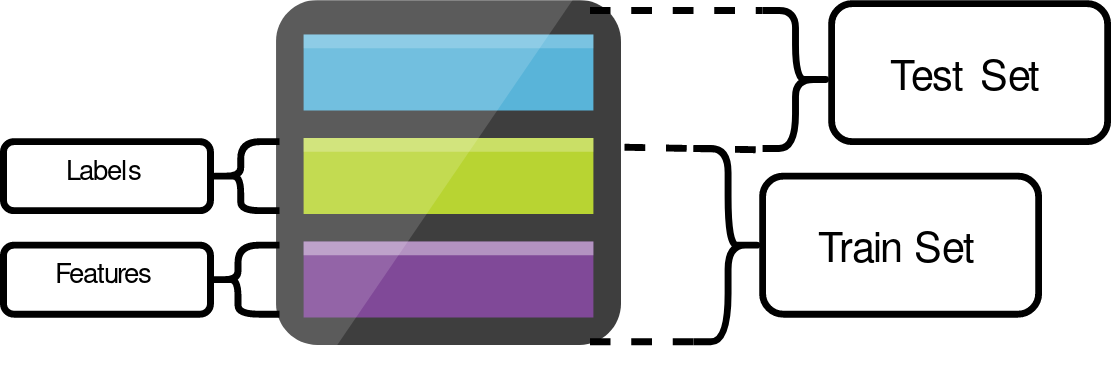

The diagram above was exported from draw.io. Its source (the exported page's mxGraphModel, read from the mxfile embedded in the PNG):
<mxGraphModel dx="206" dy="117" grid="1" gridSize="10" guides="1" tooltips="1" connect="1" arrows="1" fold="1" page="1" pageScale="1" pageWidth="850" pageHeight="1100" math="0" shadow="0">
  <root>
    <mxCell id="0" />
    <mxCell id="1" parent="0" />
    <mxCell id="WY02HXgxzeLuKU1XNDwx-33" value="" style="aspect=fixed;html=1;points=[];align=center;image;fontSize=12;image=img/lib/mscae/General_Storage.svg;" parent="1" vertex="1">
      <mxGeometry x="300" y="270" width="50" height="50" as="geometry" />
    </mxCell>
    <mxCell id="WY02HXgxzeLuKU1XNDwx-35" value="" style="shape=curlyBracket;whiteSpace=wrap;html=1;rounded=1;direction=west;" parent="1" vertex="1">
      <mxGeometry x="360" y="291" width="10" height="28" as="geometry" />
    </mxCell>
    <mxCell id="WY02HXgxzeLuKU1XNDwx-36" value="" style="shape=curlyBracket;whiteSpace=wrap;html=1;rounded=1;direction=west;size=0.5233009708737881;" parent="1" vertex="1">
      <mxGeometry x="370" y="271" width="10" height="20" as="geometry" />
    </mxCell>
    <mxCell id="WY02HXgxzeLuKU1XNDwx-37" value="&lt;font style=&quot;font-size: 6px&quot;&gt;Test Set&lt;/font&gt;" style="rounded=1;whiteSpace=wrap;html=1;" parent="1" vertex="1">
      <mxGeometry x="380" y="270" width="40" height="20" as="geometry" />
    </mxCell>
    <mxCell id="WY02HXgxzeLuKU1XNDwx-38" value="&lt;font style=&quot;font-size: 6px&quot;&gt;Train&lt;/font&gt;&lt;font style=&quot;font-size: 6px&quot; size=&quot;3&quot;&gt; Set&lt;/font&gt;" style="rounded=1;whiteSpace=wrap;html=1;" parent="1" vertex="1">
      <mxGeometry x="370" y="295" width="40" height="20" as="geometry" />
    </mxCell>
    <mxCell id="WY02HXgxzeLuKU1XNDwx-41" value="" style="shape=curlyBracket;whiteSpace=wrap;html=1;rounded=1;direction=east;size=0.3990291262135884;" parent="1" vertex="1">
      <mxGeometry x="290" y="305" width="10" height="10" as="geometry" />
    </mxCell>
    <mxCell id="WY02HXgxzeLuKU1XNDwx-43" value="" style="shape=curlyBracket;whiteSpace=wrap;html=1;rounded=1;direction=east;size=0.4378640776699001;" parent="1" vertex="1">
      <mxGeometry x="290" y="290" width="10" height="10" as="geometry" />
    </mxCell>
    <mxCell id="WY02HXgxzeLuKU1XNDwx-44" value="Labels" style="rounded=1;whiteSpace=wrap;html=1;fontSize=4;" parent="1" vertex="1">
      <mxGeometry x="260" y="290" width="30" height="10" as="geometry" />
    </mxCell>
    <mxCell id="WY02HXgxzeLuKU1XNDwx-45" value="Features" style="rounded=1;whiteSpace=wrap;html=1;fontSize=4;" parent="1" vertex="1">
      <mxGeometry x="260" y="305" width="30" height="10" as="geometry" />
    </mxCell>
    <mxCell id="WY02HXgxzeLuKU1XNDwx-46" style="edgeStyle=orthogonalEdgeStyle;rounded=0;orthogonalLoop=1;jettySize=auto;html=1;exitX=0.5;exitY=1;exitDx=0;exitDy=0;" parent="1" source="WY02HXgxzeLuKU1XNDwx-38" target="WY02HXgxzeLuKU1XNDwx-38" edge="1">
      <mxGeometry relative="1" as="geometry" />
    </mxCell>
    <mxCell id="WY02HXgxzeLuKU1XNDwx-48" value="" style="endArrow=none;dashed=1;html=1;" parent="1" edge="1">
      <mxGeometry width="50" height="50" relative="1" as="geometry">
        <mxPoint x="345" y="319" as="sourcePoint" />
        <mxPoint x="360" y="319" as="targetPoint" />
        <Array as="points">
          <mxPoint x="350" y="319" />
        </Array>
      </mxGeometry>
    </mxCell>
    <mxCell id="WY02HXgxzeLuKU1XNDwx-49" value="" style="endArrow=none;dashed=1;html=1;" parent="1" edge="1">
      <mxGeometry width="50" height="50" relative="1" as="geometry">
        <mxPoint x="345" y="271.00000000000006" as="sourcePoint" />
        <mxPoint x="370" y="271" as="targetPoint" />
        <Array as="points">
          <mxPoint x="350" y="271" />
        </Array>
      </mxGeometry>
    </mxCell>
    <mxCell id="WY02HXgxzeLuKU1XNDwx-52" value="" style="endArrow=none;dashed=1;html=1;" parent="1" edge="1">
      <mxGeometry width="50" height="50" relative="1" as="geometry">
        <mxPoint x="350" y="290.81" as="sourcePoint" />
        <mxPoint x="360" y="291" as="targetPoint" />
        <Array as="points" />
      </mxGeometry>
    </mxCell>
    <mxCell id="WY02HXgxzeLuKU1XNDwx-54" value="" style="endArrow=none;dashed=1;html=1;" parent="1" edge="1">
      <mxGeometry width="50" height="50" relative="1" as="geometry">
        <mxPoint x="360" y="291.00000000000006" as="sourcePoint" />
        <mxPoint x="370" y="291.19" as="targetPoint" />
        <Array as="points" />
      </mxGeometry>
    </mxCell>
  </root>
</mxGraphModel>